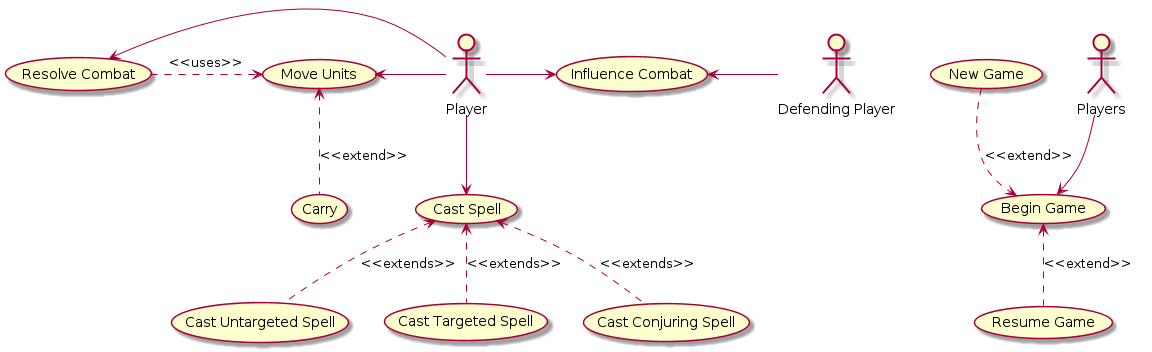

The diagram above was rendered by PlantUML. Its source (embedded in the PNG):
@startuml
actor Player
actor Players
actor :Defending Player:
' This part is tricky. Not sure if (Select Scenario) should be seperate from
' (New Game) or not
Players -down-> (Begin Game)
           (Begin Game) <.up. (New Game)                      : <<extend>>
'                             (New Game) .> (Select Scenario) : <<uses>>
           (Begin Game) <.down.    (Resume Game)                   : <<extend>>

' This was really straightforward. There are different types of spells
' but they're all initiated through a "Cast Spell" user action
Player --> (Cast Spell)
           (Cast Spell) <.down. (Cast Untargeted Spell) : <<extends>>
           (Cast Spell) <.down. (Cast Targeted Spell)   : <<extends>>
           (Cast Spell) <.down. (Cast Conjuring Spell)  : <<extends>>
'           (Cast Spell) <. (Counterspell) : <<extends>>
 '                          (Counterspell) <- Players

' Movement's pretty simple. The hard part was whether (Advance / Retreat)
' should be related to it or not. In the end I thought it should be, because
' I imagine that Advancing and Retreating is just movement with a few special
' requirements and .
Player -up-> (Move Units)
            (Move Units) <.down. (Carry)             : <<extend>>

' Another tricky part. Deciding how to divide up combat resolution was
' Especially hard.
Player -right-> (Influence Combat)
              (Influence Combat) <- :Defending Player:
Player -left-> (Resolve Combat)
               (Resolve Combat)
(Resolve Combat) .> (Move Units) : <<uses>>
'               (Resolve Combat) <.up. (Advance / Retreat) : <<extends>>
'                                   (Advance / Retreat) .> (Move Units) :<<uses>>

' This was tricky, it's just complicated enough to warrent having a use case
' (user can select arbitrary subsets out of stacks)
' but a ton of other use cases would end up using it incidentally
' which would be a huge mess on the diagram
'Player ------> (Select Units)
'               (Select Units)

@enduml